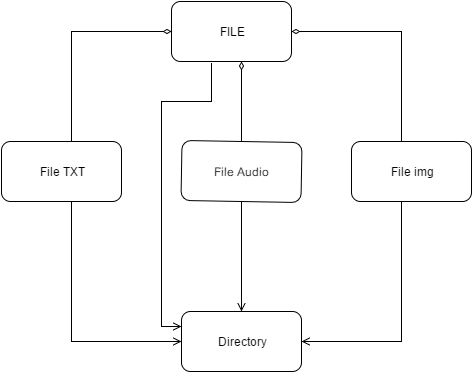

The diagram above was exported from draw.io. Its source (the exported page's mxGraphModel, read from the mxfile embedded in the PNG):
<mxGraphModel dx="817" dy="532" grid="1" gridSize="10" guides="1" tooltips="1" connect="1" arrows="1" fold="1" page="1" pageScale="1" pageWidth="826" pageHeight="1169" background="#ffffff" math="0" shadow="0">
  <root>
    <mxCell id="0" />
    <mxCell id="1" parent="0" />
    <mxCell id="1d617ee1f7cbc756-1" value="File TXT" style="rounded=1;whiteSpace=wrap;html=1;" vertex="1" parent="1">
      <mxGeometry x="80" y="200" width="120" height="60" as="geometry" />
    </mxCell>
    <mxCell id="1d617ee1f7cbc756-3" value="File Audio" style="rounded=1;whiteSpace=wrap;html=1;rotation=1;" vertex="1" parent="1">
      <mxGeometry x="260" y="200" width="120" height="60" as="geometry" />
    </mxCell>
    <mxCell id="1d617ee1f7cbc756-4" value="File img" style="rounded=1;whiteSpace=wrap;html=1;" vertex="1" parent="1">
      <mxGeometry x="430" y="200" width="120" height="60" as="geometry" />
    </mxCell>
    <mxCell id="1d617ee1f7cbc756-5" value="FILE" style="rounded=1;whiteSpace=wrap;html=1;" vertex="1" parent="1">
      <mxGeometry x="250" y="60" width="120" height="60" as="geometry" />
    </mxCell>
    <mxCell id="1d617ee1f7cbc756-6" style="edgeStyle=orthogonalEdgeStyle;rounded=0;html=1;jettySize=auto;orthogonalLoop=1;entryX=0;entryY=0.5;endArrow=diamondThin;endFill=0;" edge="1" parent="1" source="1d617ee1f7cbc756-1" target="1d617ee1f7cbc756-5">
      <mxGeometry relative="1" as="geometry">
        <mxPoint x="110" y="100" as="targetPoint" />
        <Array as="points">
          <mxPoint x="150" y="90" />
        </Array>
      </mxGeometry>
    </mxCell>
    <mxCell id="1d617ee1f7cbc756-8" style="edgeStyle=orthogonalEdgeStyle;rounded=0;html=1;jettySize=auto;orthogonalLoop=1;entryX=1;entryY=0.5;endArrow=diamondThin;endFill=0;" edge="1" parent="1" source="1d617ee1f7cbc756-4" target="1d617ee1f7cbc756-5">
      <mxGeometry relative="1" as="geometry">
        <mxPoint x="460" y="90" as="targetPoint" />
        <Array as="points">
          <mxPoint x="480" y="90" />
        </Array>
      </mxGeometry>
    </mxCell>
    <mxCell id="1d617ee1f7cbc756-9" style="edgeStyle=orthogonalEdgeStyle;rounded=0;html=1;entryX=0.583;entryY=1;entryPerimeter=0;jettySize=auto;orthogonalLoop=1;endArrow=diamondThin;endFill=0;" edge="1" parent="1" target="1d617ee1f7cbc756-5">
      <mxGeometry relative="1" as="geometry">
        <mxPoint x="320" y="200" as="sourcePoint" />
        <Array as="points">
          <mxPoint x="320" y="200" />
        </Array>
      </mxGeometry>
    </mxCell>
    <mxCell id="1d617ee1f7cbc756-10" value="Directory" style="rounded=1;whiteSpace=wrap;html=1;" vertex="1" parent="1">
      <mxGeometry x="260" y="370" width="120" height="60" as="geometry" />
    </mxCell>
    <mxCell id="1d617ee1f7cbc756-11" style="edgeStyle=orthogonalEdgeStyle;rounded=0;html=1;endArrow=open;endFill=0;jettySize=auto;orthogonalLoop=1;entryX=0;entryY=0.5;" edge="1" parent="1" source="1d617ee1f7cbc756-1" target="1d617ee1f7cbc756-10">
      <mxGeometry relative="1" as="geometry">
        <mxPoint x="150" y="400" as="targetPoint" />
        <Array as="points">
          <mxPoint x="150" y="400" />
        </Array>
      </mxGeometry>
    </mxCell>
    <mxCell id="1d617ee1f7cbc756-12" style="edgeStyle=orthogonalEdgeStyle;rounded=0;html=1;entryX=0.5;entryY=0;endArrow=open;endFill=0;jettySize=auto;orthogonalLoop=1;" edge="1" parent="1" source="1d617ee1f7cbc756-3" target="1d617ee1f7cbc756-10">
      <mxGeometry relative="1" as="geometry">
        <Array as="points">
          <mxPoint x="320" y="290" />
          <mxPoint x="320" y="290" />
        </Array>
      </mxGeometry>
    </mxCell>
    <mxCell id="1d617ee1f7cbc756-13" style="edgeStyle=orthogonalEdgeStyle;rounded=0;html=1;endArrow=open;endFill=0;jettySize=auto;orthogonalLoop=1;entryX=1;entryY=0.5;" edge="1" parent="1" source="1d617ee1f7cbc756-4" target="1d617ee1f7cbc756-10">
      <mxGeometry relative="1" as="geometry">
        <mxPoint x="480" y="400" as="targetPoint" />
        <Array as="points">
          <mxPoint x="480" y="400" />
        </Array>
      </mxGeometry>
    </mxCell>
    <mxCell id="3ad4d4ec8ec2a346-1" style="edgeStyle=orthogonalEdgeStyle;rounded=0;html=1;entryX=0;entryY=0.25;endArrow=open;endFill=0;jettySize=auto;orthogonalLoop=1;exitX=0.333;exitY=1.033;exitPerimeter=0;" edge="1" parent="1" source="1d617ee1f7cbc756-5" target="1d617ee1f7cbc756-10">
      <mxGeometry relative="1" as="geometry">
        <mxPoint x="290" y="130" as="sourcePoint" />
        <Array as="points">
          <mxPoint x="290" y="160" />
          <mxPoint x="240" y="160" />
          <mxPoint x="240" y="385" />
        </Array>
      </mxGeometry>
    </mxCell>
  </root>
</mxGraphModel>